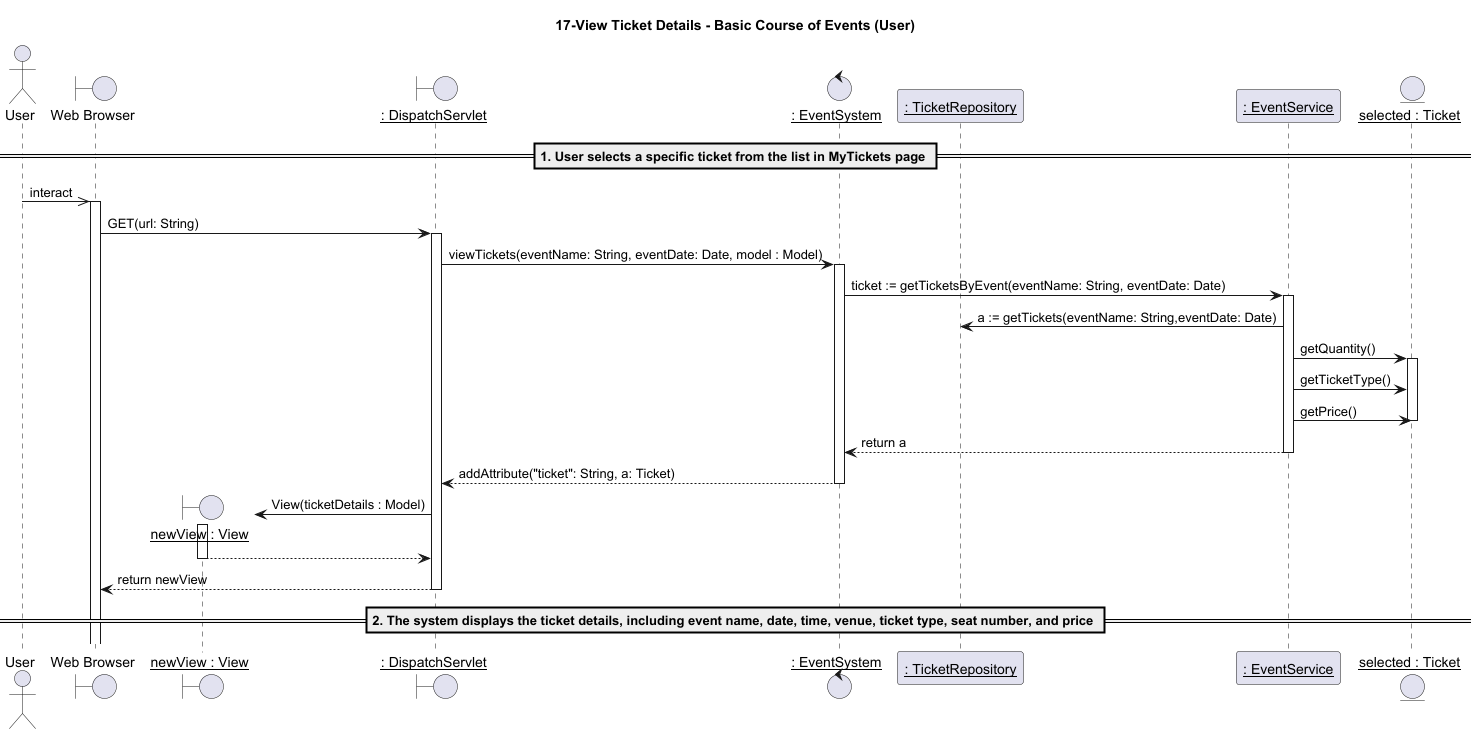

The diagram above was rendered by PlantUML. Its source (embedded in the PNG):
@startuml
title 17-View Ticket Details - Basic Course of Events (User)

actor "User" as User
boundary "Web Browser" as w
boundary "__newView : View__" as nv
boundary "__: DispatchServlet__" as d
control "__: EventSystem__" as UD
participant "__: TicketRepository__" as tr
participant "__: EventService__" as ESS
entity "__selected : Ticket__" as ticket

== 1. User selects a specific ticket from the list in MyTickets page ==
User ->> w: interact
activate w
w -> d: GET(url: String)

activate d
d -> UD: viewTickets(eventName: String, eventDate: Date, model : Model)
activate UD

UD -> ESS: ticket := getTicketsByEvent(eventName: String, eventDate: Date)
activate ESS

ESS -> tr: a := getTickets(eventName: String,eventDate: Date)

ESS -> ticket: getQuantity()
activate ticket
ESS -> ticket: getTicketType()
ESS -> ticket: getPrice()

deactivate ticket

ESS --> UD: return a
deactivate ESS

UD --> d: addAttribute("ticket": String, a: Ticket)
deactivate UD

create nv

d -> nv: View(ticketDetails : Model)
activate nv

nv --> d:
deactivate nv

d --> w: return newView
deactivate d

== 2. The system displays the ticket details, including event name, date, time, venue, ticket type, seat number, and price ==

@enduml